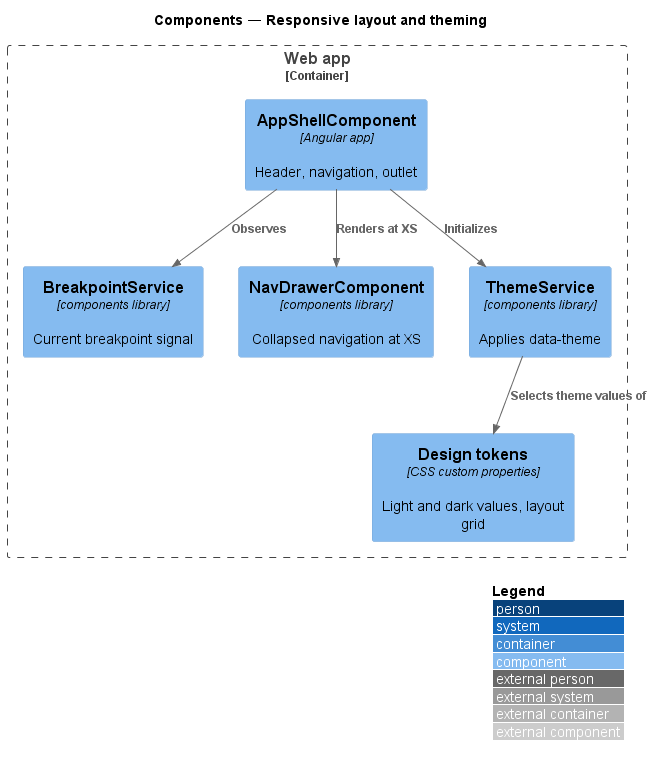

The diagram above was rendered by PlantUML. Its source (embedded in the PNG):
@startuml
!include <C4/C4_Component>
LAYOUT_WITH_LEGEND()
title Components — Responsive layout and theming
Container_Boundary(web, "Web app") {
  Component(shell, "AppShellComponent", "Angular app", "Header, navigation, outlet")
  Component(bp, "BreakpointService", "components library", "Current breakpoint signal")
  Component(nav, "NavDrawerComponent", "components library", "Collapsed navigation at XS")
  Component(theme, "ThemeService", "components library", "Applies data-theme")
  Component(tok, "Design tokens", "CSS custom properties", "Light and dark values, layout grid")
}
Rel(shell, bp, "Observes")
Rel(shell, nav, "Renders at XS")
Rel(shell, theme, "Initializes")
Rel(theme, tok, "Selects theme values of")
@enduml